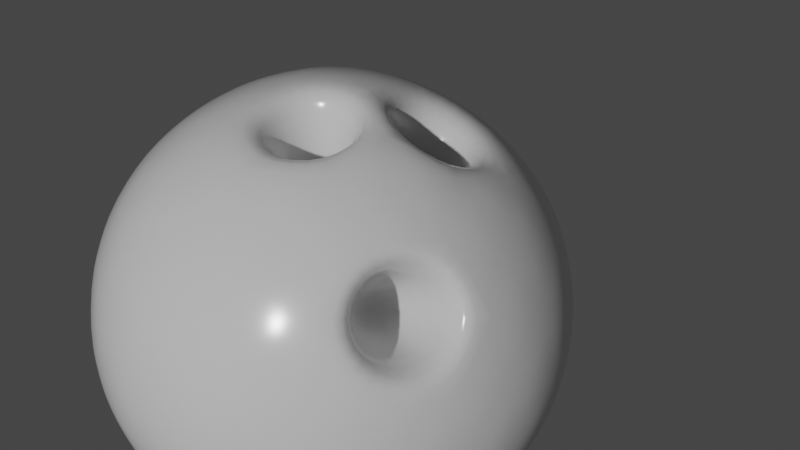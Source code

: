 # Source: BowlingBall.blend  (saved by Blender 2.90.8; exported with 4.5.12 LTS)
import bpy
from mathutils import Matrix  # noqa: F401  (used for matrix-valued properties, if any)

bpy.ops.wm.read_factory_settings(use_empty=True)
scene = bpy.context.scene
scene.name = 'Scene'

# ---- collections
col_collection = bpy.data.collections.new('Collection'); scene.collection.children.link(col_collection)

# ---- materials (node trees are filled in below, after node groups)
mat_material_001 = bpy.data.materials.new('Material.001')
mat_material_001.use_transparent_shadow = False

# ---- material node trees
mat_material_001.use_nodes = True; mat_material_001.node_tree.nodes.clear()
_N = mat_material_001.node_tree.nodes; _L = mat_material_001.node_tree.links
n0 = _N.new('ShaderNodeBsdfPrincipled'); n0.name = 'Principled BSDF'; n0.location = (10, 300)
n0.distribution = 'GGX'
n0.subsurface_method = 'BURLEY'
n0.inputs[2].default_value = 0.2
n0.inputs[3].default_value = 1.45
n0.inputs[27].default_value = (0.0, 0.0, 0.0, 1.0)
n0.inputs[28].default_value = 1.0
n1 = _N.new('ShaderNodeOutputMaterial'); n1.name = 'Material Output'; n1.location = (300, 300)
_L.new(n0.outputs[0], n1.inputs[0])
n1.is_active_output = True

# ---- world
world_world = bpy.data.worlds.new('World'); scene.world = world_world
world_world.use_nodes = True; world_world.node_tree.nodes.clear()
_N = world_world.node_tree.nodes; _L = world_world.node_tree.links
n0 = _N.new('ShaderNodeOutputWorld'); n0.name = 'World Output'; n0.location = (300, 300)
n1 = _N.new('ShaderNodeBackground'); n1.name = 'Background'; n1.location = (10, 300)
n1.inputs[0].default_value = (0.05088, 0.05088, 0.05088, 1.0)
_L.new(n1.outputs[0], n0.inputs[0])
n0.is_active_output = True
world_world.color = (0.05088, 0.05088, 0.05088)
world_world.use_sun_shadow = False
world_world.sun_shadow_jitter_overblur = 0.0

# ---- cameras
cam_camera = bpy.data.cameras.new('Camera')
cam_camera.clip_end = 100.0
cam_camera.ortho_scale = 7.314

# ---- lights
light_light = bpy.data.lights.new('Light', 'POINT')
light_light.transmission_factor = 0.0
light_light.energy = 1000.0
light_light.shadow_soft_size = 0.1
light_light.shadow_maximum_resolution = 0.006
light_light.use_absolute_resolution = True

# ---- meshes
me_icosphere_001 = bpy.data.meshes.new('Icosphere.001')
me_icosphere_001.from_pydata([(0.0, 0.0, -0.11), (0.0796, -0.05783, -0.04919), (-0.0304, -0.09357, -0.04919), (-0.09839, 0.0, -0.04919), (-0.0304, 0.09357, -0.04919), (0.0796, 0.05783, -0.04919), (0.0304, -0.09357, 0.04919), (-0.0796, -0.05783, 0.04919), (-0.0796, 0.05783, 0.04919), (0.0304, 0.09357, 0.04919), (0.09839, 0.0, 0.04919), (0.0, 0.0, 0.11), (-0.02561, -0.07882, -0.07233), (-0.01787, -0.055, -0.09357), (-0.008537, -0.02627, -0.1065), (0.02235, -0.01624, -0.1065), (0.04679, -0.03399, -0.09357), (0.06705, -0.04871, -0.07233), (0.05851, -0.07499, -0.05525), (0.02892, -0.08899, -0.05783), (-0.00326, -0.09506, -0.05525), (0.0894, 0.03248, -0.05525), (0.09357, 0.0, -0.05783), (0.0894, -0.03248, -0.05525), (0.02235, 0.01624, -0.1065), (0.04679, 0.03399, -0.09357), (0.06705, 0.04871, -0.07233), (-0.08288, 0.0, -0.07233), (-0.05783, 0.0, -0.09357), (-0.02763, 0.0, -0.1065), (-0.05324, -0.07882, -0.05525), (-0.0757, -0.055, -0.05783), (-0.09142, -0.02627, -0.05525), (-0.02561, 0.07882, -0.07233), (-0.01787, 0.055, -0.09357), (-0.008537, 0.02627, -0.1065), (-0.09142, 0.02627, -0.05525), (-0.0757, 0.055, -0.05783), (-0.05324, 0.07882, -0.05525), (-0.00326, 0.09506, -0.05525), (0.02892, 0.08899, -0.05783), (0.05851, 0.07499, -0.05525), (0.1052, -0.01624, 0.02763), (0.1046, -0.03399, -1.927e-09), (0.09468, -0.04871, -0.02763), (0.09468, 0.04871, -0.02763), (0.1046, 0.03399, 1.927e-09), (0.1052, 0.01624, 0.02763), (0.01707, -0.1051, 0.02763), (0.0, -0.11, -1.927e-09), (-0.01707, -0.1051, -0.02763), (0.07559, -0.07499, -0.02763), (0.06466, -0.08899, 1.927e-09), (0.04796, -0.09506, 0.02763), (-0.09468, -0.04871, 0.02763), (-0.1046, -0.03399, -1.927e-09), (-0.1052, -0.01624, -0.02763), (-0.04796, -0.09506, -0.02763), (-0.06466, -0.08899, 1.927e-09), (-0.07559, -0.07499, 0.02763), (-0.07559, 0.07499, 0.02763), (-0.06466, 0.08899, -1.927e-09), (-0.04796, 0.09506, -0.02763), (-0.1052, 0.01624, -0.02763), (-0.1046, 0.03399, 1.927e-09), (-0.09468, 0.04871, 0.02763), (0.04796, 0.09506, 0.02763), (0.06466, 0.08899, -1.927e-09), (0.07559, 0.07499, -0.02763), (-0.01707, 0.1051, -0.02763), (0.0, 0.11, 1.927e-09), (0.01707, 0.1051, 0.02763), (0.09142, -0.02627, 0.05525), (0.0757, -0.055, 0.05783), (0.05324, -0.07882, 0.05525), (0.00326, -0.09506, 0.05525), (-0.02892, -0.08899, 0.05783), (-0.05851, -0.07499, 0.05525), (-0.0894, -0.03248, 0.05525), (-0.09357, 0.0, 0.05783), (-0.0894, 0.03248, 0.05525), (-0.05851, 0.07499, 0.05525), (-0.02892, 0.08899, 0.05783), (0.00326, 0.09506, 0.05525), (0.05324, 0.07882, 0.05525), (0.0757, 0.055, 0.05783), (0.09142, 0.02627, 0.05525), (0.008537, -0.02627, 0.1065), (0.01787, -0.055, 0.09357), (0.02561, -0.07882, 0.07233), (0.08288, 0.0, 0.07233), (0.05783, 0.0, 0.09357), (0.02763, 0.0, 0.1065), (-0.02235, -0.01624, 0.1065), (-0.04679, -0.03399, 0.09357), (-0.06705, -0.04871, 0.07233), (-0.02235, 0.01624, 0.1065), (-0.04679, 0.03399, 0.09357), (-0.06705, 0.04871, 0.07233), (0.008537, 0.02627, 0.1065), (0.01787, 0.055, 0.09357), (0.02561, 0.07882, 0.07233), (0.0398, 0.02891, 0.09839), (0.0702, 0.02892, 0.0796), (0.04919, 0.05783, 0.0796), (-0.0152, 0.04679, 0.09839), (-0.005807, 0.0757, 0.0796), (-0.04919, 0.0, 0.09839), (-0.07379, -0.01787, 0.0796), (-0.0152, -0.04679, 0.09839), (-0.0398, -0.06466, 0.0796), (-0.005807, -0.0757, 0.0796), (0.0398, -0.02891, 0.09839), (0.04919, -0.05783, 0.0796), (0.0702, -0.02892, 0.0796), (0.0948, 0.04679, 0.0304), (0.08899, 0.06466, 0.0), (0.07379, 0.0757, 0.0304), (-0.0152, 0.1046, 0.0304), (-0.03399, 0.1046, -5.412e-08), (-0.04919, 0.09357, 0.0304), (-0.1042, 0.01787, 0.0304), (-0.11, -3.969e-08, 6.855e-08), (-0.1042, -0.01787, 0.0304), (-0.04919, -0.09357, 0.0304), (-0.03399, -0.1046, -8.659e-08), (-0.0152, -0.1046, 0.0304), (0.07379, -0.0757, 0.0304), (0.08899, -0.06466, -2.093e-07), (0.0948, -0.04679, 0.0304), (0.03399, 0.1046, -2.876e-15), (0.04919, 0.09357, -0.0304), (0.0152, 0.1046, -0.0304), (-0.07379, 0.0757, -0.0304), (-0.0948, 0.04679, -0.0304), (-0.08899, -0.06466, 8.835e-15), (-0.0948, -0.04679, -0.0304), (-0.07379, -0.0757, -0.0304), (0.03399, -0.1046, 3.082e-15), (0.0152, -0.1046, -0.0304), (0.04919, -0.09357, -0.0304), (0.11, 0.0, 0.0), (0.1042, -0.01787, -0.0304), (0.1042, 0.01787, -0.0304), (0.0398, 0.06466, -0.0796), (0.0152, 0.04679, -0.09839), (0.005807, 0.0757, -0.0796), (-0.04919, 0.05783, -0.0796), (-0.0398, 0.02891, -0.09839), (-0.0702, 0.02891, -0.0796), (-0.0702, -0.02892, -0.0796), (-0.0398, -0.02892, -0.09839), (-0.04919, -0.05783, -0.0796), (0.07379, 0.01787, -0.0796), (0.07379, -0.01787, -0.0796), (0.04919, -8.118e-08, -0.09839), (0.005807, -0.0757, -0.0796), (0.0152, -0.04679, -0.09839), (0.0398, -0.06466, -0.0796), (-0.02434, 0.03235, 0.02774), (-0.02706, 0.02395, 0.0332), (-0.02046, 0.01981, 0.03974), (-0.01121, 0.02386, 0.04098), (-0.008486, 0.03226, 0.03553), (-0.01507, 0.03638, 0.02897), (-0.03114, 0.01834, 0.0332), (-0.03829, 0.01315, 0.02774), (-0.03926, 0.003096, 0.02897), (-0.0333, -0.001893, 0.03553), (-0.02616, 0.003294, 0.04098), (-0.02516, 0.01334, 0.03974), (-0.04151, 0.02409, -0.007816), (-0.04437, 0.02026, 0.0005305), (-0.04163, 0.02418, 0.008886), (-0.03586, 0.03212, 0.008887), (-0.03298, 0.03593, 0.0005305), (-0.03574, 0.03203, -0.007816), (-0.05508, 0.05323, 0.07296), (-0.04266, 0.04544, 0.08525), (-0.02526, 0.05306, 0.08759), (-0.02013, 0.06886, 0.07733), (-0.03253, 0.07662, 0.06499), (-0.04995, 0.06904, 0.06269), (-0.09968, 0.04369, 1.56e-09), (-0.09312, 0.05309, 0.02005), (-0.07926, 0.07215, 0.02005), (-0.07235, 0.0813, -2.185e-09), (-0.07898, 0.07193, -0.02003), (-0.09282, 0.05289, -0.02003), (-0.07824, 0.0253, 0.06035), (-0.08001, 0.00698, 0.06259), (-0.06914, -0.002112, 0.07454), (-0.05613, 0.007341, 0.08448), (-0.05432, 0.02564, 0.08221), (-0.06521, 0.03477, 0.0703)], [], [(0, 15, 14), (1, 17, 23), (0, 14, 29), (0, 29, 35), (0, 35, 24), (1, 23, 44), (2, 20, 50), (3, 32, 56), (4, 38, 62), (5, 41, 68), (1, 44, 51), (2, 50, 57), (3, 56, 63), (4, 62, 69), (5, 68, 45), (6, 74, 89), (7, 77, 95), (8, 80, 98), (9, 83, 101), (10, 86, 90), (92, 99, 11), (91, 102, 92), (90, 103, 91), (92, 102, 99), (102, 100, 99), (91, 103, 102), (103, 104, 102), (102, 104, 100), (104, 101, 100), (90, 86, 103), (86, 85, 103), (103, 85, 104), (85, 84, 104), (104, 84, 101), (84, 9, 101), (99, 96, 11), (100, 105, 99), (101, 106, 100), (99, 105, 96), (105, 97, 96), (100, 106, 105), (179, 180, 163, 162), (183, 184, 173, 172), (181, 182, 159, 164), (101, 83, 106), (83, 82, 106), (180, 181, 164, 163), (178, 179, 162, 161), (81, 8, 98), (96, 93, 11), (97, 107, 96), (96, 107, 93), (107, 94, 93), (193, 192, 107, 97), (107, 108, 94), (108, 95, 94), (194, 193, 97, 98), (79, 78, 108), (108, 78, 95), (78, 7, 95), (93, 87, 11), (94, 109, 93), (95, 110, 94), (93, 109, 87), (109, 88, 87), (94, 110, 109), (110, 111, 109), (109, 111, 88), (111, 89, 88), (95, 77, 110), (77, 76, 110), (110, 76, 111), (76, 75, 111), (111, 75, 89), (75, 6, 89), (87, 92, 11), (88, 112, 87), (89, 113, 88), (87, 112, 92), (112, 91, 92), (88, 113, 112), (113, 114, 112), (112, 114, 91), (114, 90, 91), (89, 74, 113), (74, 73, 113), (113, 73, 114), (73, 72, 114), (114, 72, 90), (72, 10, 90), (47, 86, 10), (46, 115, 47), (45, 116, 46), (47, 115, 86), (115, 85, 86), (46, 116, 115), (116, 117, 115), (115, 117, 85), (117, 84, 85), (45, 68, 116), (68, 67, 116), (116, 67, 117), (67, 66, 117), (117, 66, 84), (66, 9, 84), (71, 83, 9), (70, 118, 71), (69, 119, 70), (71, 118, 83), (118, 82, 83), (70, 119, 118), (119, 120, 118), (118, 120, 82), (120, 81, 82), (69, 62, 119), (62, 61, 119), (119, 61, 120), (61, 60, 120), (120, 60, 81), (60, 8, 81), (65, 80, 8), (64, 121, 65), (63, 122, 64), (65, 121, 80), (121, 79, 80), (64, 122, 121), (122, 123, 121), (121, 123, 79), (123, 78, 79), (63, 56, 122), (56, 55, 122), (122, 55, 123), (55, 54, 123), (123, 54, 78), (54, 7, 78), (59, 77, 7), (58, 124, 59), (57, 125, 58), (59, 124, 77), (124, 76, 77), (58, 125, 124), (125, 126, 124), (124, 126, 76), (126, 75, 76), (57, 50, 125), (50, 49, 125), (125, 49, 126), (49, 48, 126), (126, 48, 75), (48, 6, 75), (53, 74, 6), (52, 127, 53), (51, 128, 52), (53, 127, 74), (127, 73, 74), (52, 128, 127), (128, 129, 127), (127, 129, 73), (129, 72, 73), (51, 44, 128), (44, 43, 128), (128, 43, 129), (43, 42, 129), (129, 42, 72), (42, 10, 72), (66, 71, 9), (67, 130, 66), (68, 131, 67), (66, 130, 71), (130, 70, 71), (67, 131, 130), (131, 132, 130), (130, 132, 70), (132, 69, 70), (68, 41, 131), (41, 40, 131), (131, 40, 132), (40, 39, 132), (132, 39, 69), (39, 4, 69), (60, 65, 8), (186, 187, 176, 175), (62, 133, 61), (190, 189, 80, 79), (177, 182, 81, 98), (187, 188, 171, 176), (185, 186, 175, 174), (134, 63, 64), (62, 38, 133), (38, 37, 133), (133, 37, 134), (37, 36, 134), (134, 36, 63), (36, 3, 63), (54, 59, 7), (55, 135, 54), (56, 136, 55), (54, 135, 59), (135, 58, 59), (55, 136, 135), (136, 137, 135), (135, 137, 58), (137, 57, 58), (56, 32, 136), (32, 31, 136), (136, 31, 137), (31, 30, 137), (137, 30, 57), (30, 2, 57), (48, 53, 6), (49, 138, 48), (50, 139, 49), (48, 138, 53), (138, 52, 53), (49, 139, 138), (139, 140, 138), (138, 140, 52), (140, 51, 52), (50, 20, 139), (20, 19, 139), (139, 19, 140), (19, 18, 140), (140, 18, 51), (18, 1, 51), (42, 47, 10), (43, 141, 42), (44, 142, 43), (42, 141, 47), (141, 46, 47), (43, 142, 141), (142, 143, 141), (141, 143, 46), (143, 45, 46), (44, 23, 142), (23, 22, 142), (142, 22, 143), (22, 21, 143), (143, 21, 45), (21, 5, 45), (26, 41, 5), (25, 144, 26), (24, 145, 25), (26, 144, 41), (144, 40, 41), (25, 145, 144), (145, 146, 144), (144, 146, 40), (146, 39, 40), (24, 35, 145), (35, 34, 145), (145, 34, 146), (34, 33, 146), (146, 33, 39), (33, 4, 39), (33, 38, 4), (34, 147, 33), (35, 148, 34), (33, 147, 38), (147, 37, 38), (34, 148, 147), (148, 149, 147), (147, 149, 37), (149, 36, 37), (35, 29, 148), (29, 28, 148), (148, 28, 149), (28, 27, 149), (149, 27, 36), (27, 3, 36), (27, 32, 3), (28, 150, 27), (29, 151, 28), (27, 150, 32), (150, 31, 32), (28, 151, 150), (151, 152, 150), (150, 152, 31), (152, 30, 31), (29, 14, 151), (14, 13, 151), (151, 13, 152), (13, 12, 152), (152, 12, 30), (12, 2, 30), (21, 26, 5), (22, 153, 21), (23, 154, 22), (21, 153, 26), (153, 25, 26), (22, 154, 153), (154, 155, 153), (153, 155, 25), (155, 24, 25), (23, 17, 154), (17, 16, 154), (154, 16, 155), (16, 15, 155), (155, 15, 24), (15, 0, 24), (12, 20, 2), (13, 156, 12), (14, 157, 13), (12, 156, 20), (156, 19, 20), (13, 157, 156), (157, 158, 156), (156, 158, 19), (158, 18, 19), (14, 15, 157), (15, 16, 157), (157, 16, 158), (16, 17, 158), (158, 17, 18), (17, 1, 18), (182, 181, 82, 81), (177, 178, 161, 160), (60, 185, 184, 65), (194, 189, 166, 165), (181, 180, 106, 82), (184, 185, 174, 173), (171, 172, 173, 174, 175, 176), (165, 166, 167, 168, 169, 170), (159, 160, 161, 162, 163, 164), (192, 191, 108, 107), (61, 186, 185, 60), (189, 194, 98, 80), (190, 191, 168, 167), (61, 133, 187, 186), (191, 192, 169, 168), (133, 134, 188, 187), (178, 177, 98, 97), (192, 193, 170, 169), (179, 178, 97, 105), (193, 194, 165, 170), (183, 188, 134, 64), (180, 179, 105, 106), (184, 183, 64, 65), (191, 190, 79, 108), (189, 190, 167, 166), (182, 177, 160, 159), (188, 183, 172, 171)])
me_icosphere_001.polygons.foreach_set('use_smooth', [True] * 341)
_uv = me_icosphere_001.uv_layers.new(name='UVMap')
_uv.uv.foreach_set('vector', [0.8182, 0.0, 0.7955, 0.03937, 0.8409, 0.03937, 0.7273, 0.1575, 0.7045, 0.1181, 0.6818, 0.1575, 0.09091, 0.0, 0.06818, 0.03937, 0.1136, 0.03937, 0.2727, 0.0, 0.25, 0.03937, 0.2955, 0.03937, 0.4545, 0.0, 0.4318, 0.03937, 0.4773, 0.03937, 0.7273, 0.1575, 0.6818, 0.1575, 0.7045, 0.1968, 0.9091, 0.1575, 0.8636, 0.1575, 0.8864, 0.1968, 0.1818, 0.1575, 0.1364, 0.1575, 0.1591, 0.1968, 0.3636, 0.1575, 0.3182, 0.1575, 0.3409, 0.1968, 0.5455, 0.1575, 0.5, 0.1575, 0.5227, 0.1968, 0.7273, 0.1575, 0.7045, 0.1968, 0.75, 0.1968, 0.9091, 0.1575, 0.8864, 0.1968, 0.9318, 0.1968, 0.1818, 0.1575, 0.1591, 0.1968, 0.2045, 0.1968, 0.3636, 0.1575, 0.3409, 0.1968, 0.3864, 0.1968, 0.5455, 0.1575, 0.5227, 0.1968, 0.5682, 0.1968, 0.8182, 0.3149, 0.7727, 0.3149, 0.7955, 0.3543, 1.0, 0.3149, 0.9545, 0.3149, 0.9773, 0.3543, 0.2727, 0.3149, 0.2273, 0.3149, 0.25, 0.3543, 0.4545, 0.3149, 0.4091, 0.3149, 0.4318, 0.3543, 0.6364, 0.3149, 0.5909, 0.3149, 0.6136, 0.3543, 0.5682, 0.433, 0.5227, 0.433, 0.5455, 0.4724, 0.5909, 0.3937, 0.5455, 0.3937, 0.5682, 0.433, 0.6136, 0.3543, 0.5682, 0.3543, 0.5909, 0.3937, 0.5682, 0.433, 0.5455, 0.3937, 0.5227, 0.433, 0.5455, 0.3937, 0.5, 0.3937, 0.5227, 0.433, 0.5909, 0.3937, 0.5682, 0.3543, 0.5455, 0.3937, 0.5682, 0.3543, 0.5227, 0.3543, 0.5455, 0.3937, 0.5455, 0.3937, 0.5227, 0.3543, 0.5, 0.3937, 0.5227, 0.3543, 0.4773, 0.3543, 0.5, 0.3937, 0.6136, 0.3543, 0.5909, 0.3149, 0.5682, 0.3543, 0.5909, 0.3149, 0.5455, 0.3149, 0.5682, 0.3543, 0.5682, 0.3543, 0.5455, 0.3149, 0.5227, 0.3543, 0.5455, 0.3149, 0.5, 0.3149, 0.5227, 0.3543, 0.5227, 0.3543, 0.5, 0.3149, 0.4773, 0.3543, 0.5, 0.3149, 0.4545, 0.3149, 0.4773, 0.3543, 0.3864, 0.433, 0.3409, 0.433, 0.3636, 0.4724, 0.4091, 0.3937, 0.3636, 0.3937, 0.3864, 0.433, 0.4318, 0.3543, 0.3864, 0.3543, 0.4091, 0.3937, 0.3864, 0.433, 0.3636, 0.3937, 0.3409, 0.433, 0.3636, 0.3937, 0.3182, 0.3937, 0.3409, 0.433, 0.4091, 0.3937, 0.3864, 0.3543, 0.3636, 0.3937, 0.3536, 0.3763, 0.3663, 0.3543, 0.3663, 0.3543, 0.3536, 0.3763, 0.2416, 0.2362, 0.2562, 0.2648, 0.2587, 0.2605, 0.2463, 0.2362, 0.3541, 0.3314, 0.3269, 0.33, 0.3269, 0.33, 0.3541, 0.3314, 0.4318, 0.3543, 0.4091, 0.3149, 0.3864, 0.3543, 0.4091, 0.3149, 0.3636, 0.3149, 0.3864, 0.3543, 0.3663, 0.3543, 0.3541, 0.3314, 0.3541, 0.3314, 0.3663, 0.3543, 0.3277, 0.3772, 0.3536, 0.3763, 0.3536, 0.3763, 0.3277, 0.3772, 0.3182, 0.3149, 0.2727, 0.3149, 0.2955, 0.3543, 0.2045, 0.433, 0.1591, 0.433, 0.1818, 0.4724, 0.2273, 0.3937, 0.1818, 0.3937, 0.2045, 0.433, 0.2045, 0.433, 0.1818, 0.3937, 0.1591, 0.433, 0.1818, 0.3937, 0.1364, 0.3937, 0.1591, 0.433, 0.2178, 0.3772, 0.1918, 0.3763, 0.1818, 0.3937, 0.2273, 0.3937, 0.1818, 0.3937, 0.1591, 0.3543, 0.1364, 0.3937, 0.1591, 0.3543, 0.1136, 0.3543, 0.1364, 0.3937, 0.2326, 0.3543, 0.2178, 0.3772, 0.2273, 0.3937, 0.25, 0.3543, 0.1818, 0.3149, 0.1364, 0.3149, 0.1591, 0.3543, 0.1591, 0.3543, 0.1364, 0.3149, 0.1136, 0.3543, 0.1364, 0.3149, 0.09091, 0.3149, 0.1136, 0.3543, 0.9318, 0.433, 0.8864, 0.433, 0.9091, 0.4724, 0.9545, 0.3937, 0.9091, 0.3937, 0.9318, 0.433, 0.9773, 0.3543, 0.9318, 0.3543, 0.9545, 0.3937, 0.9318, 0.433, 0.9091, 0.3937, 0.8864, 0.433, 0.9091, 0.3937, 0.8636, 0.3937, 0.8864, 0.433, 0.9545, 0.3937, 0.9318, 0.3543, 0.9091, 0.3937, 0.9318, 0.3543, 0.8864, 0.3543, 0.9091, 0.3937, 0.9091, 0.3937, 0.8864, 0.3543, 0.8636, 0.3937, 0.8864, 0.3543, 0.8409, 0.3543, 0.8636, 0.3937, 0.9773, 0.3543, 0.9545, 0.3149, 0.9318, 0.3543, 0.9545, 0.3149, 0.9091, 0.3149, 0.9318, 0.3543, 0.9318, 0.3543, 0.9091, 0.3149, 0.8864, 0.3543, 0.9091, 0.3149, 0.8636, 0.3149, 0.8864, 0.3543, 0.8864, 0.3543, 0.8636, 0.3149, 0.8409, 0.3543, 0.8636, 0.3149, 0.8182, 0.3149, 0.8409, 0.3543, 0.75, 0.433, 0.7045, 0.433, 0.7273, 0.4724, 0.7727, 0.3937, 0.7273, 0.3937, 0.75, 0.433, 0.7955, 0.3543, 0.75, 0.3543, 0.7727, 0.3937, 0.75, 0.433, 0.7273, 0.3937, 0.7045, 0.433, 0.7273, 0.3937, 0.6818, 0.3937, 0.7045, 0.433, 0.7727, 0.3937, 0.75, 0.3543, 0.7273, 0.3937, 0.75, 0.3543, 0.7045, 0.3543, 0.7273, 0.3937, 0.7273, 0.3937, 0.7045, 0.3543, 0.6818, 0.3937, 0.7045, 0.3543, 0.6591, 0.3543, 0.6818, 0.3937, 0.7955, 0.3543, 0.7727, 0.3149, 0.75, 0.3543, 0.7727, 0.3149, 0.7273, 0.3149, 0.75, 0.3543, 0.75, 0.3543, 0.7273, 0.3149, 0.7045, 0.3543, 0.7273, 0.3149, 0.6818, 0.3149, 0.7045, 0.3543, 0.7045, 0.3543, 0.6818, 0.3149, 0.6591, 0.3543, 0.6818, 0.3149, 0.6364, 0.3149, 0.6591, 0.3543, 0.6136, 0.2756, 0.5909, 0.3149, 0.6364, 0.3149, 0.5909, 0.2362, 0.5682, 0.2756, 0.6136, 0.2756, 0.5682, 0.1968, 0.5455, 0.2362, 0.5909, 0.2362, 0.6136, 0.2756, 0.5682, 0.2756, 0.5909, 0.3149, 0.5682, 0.2756, 0.5455, 0.3149, 0.5909, 0.3149, 0.5909, 0.2362, 0.5455, 0.2362, 0.5682, 0.2756, 0.5455, 0.2362, 0.5227, 0.2756, 0.5682, 0.2756, 0.5682, 0.2756, 0.5227, 0.2756, 0.5455, 0.3149, 0.5227, 0.2756, 0.5, 0.3149, 0.5455, 0.3149, 0.5682, 0.1968, 0.5227, 0.1968, 0.5455, 0.2362, 0.5227, 0.1968, 0.5, 0.2362, 0.5455, 0.2362, 0.5455, 0.2362, 0.5, 0.2362, 0.5227, 0.2756, 0.5, 0.2362, 0.4773, 0.2756, 0.5227, 0.2756, 0.5227, 0.2756, 0.4773, 0.2756, 0.5, 0.3149, 0.4773, 0.2756, 0.4545, 0.3149, 0.5, 0.3149, 0.4318, 0.2756, 0.4091, 0.3149, 0.4545, 0.3149, 0.4091, 0.2362, 0.3864, 0.2756, 0.4318, 0.2756, 0.3864, 0.1968, 0.3636, 0.2362, 0.4091, 0.2362, 0.4318, 0.2756, 0.3864, 0.2756, 0.4091, 0.3149, 0.3864, 0.2756, 0.3636, 0.3149, 0.4091, 0.3149, 0.4091, 0.2362, 0.3636, 0.2362, 0.3864, 0.2756, 0.3636, 0.2362, 0.3409, 0.2756, 0.3864, 0.2756, 0.3864, 0.2756, 0.3409, 0.2756, 0.3636, 0.3149, 0.3409, 0.2756, 0.3182, 0.3149, 0.3636, 0.3149, 0.3864, 0.1968, 0.3409, 0.1968, 0.3636, 0.2362, 0.3409, 0.1968, 0.3182, 0.2362, 0.3636, 0.2362, 0.3636, 0.2362, 0.3182, 0.2362, 0.3409, 0.2756, 0.3182, 0.2362, 0.2955, 0.2756, 0.3409, 0.2756, 0.3409, 0.2756, 0.2955, 0.2756, 0.3182, 0.3149, 0.2955, 0.2756, 0.2727, 0.3149, 0.3182, 0.3149, 0.25, 0.2756, 0.2273, 0.3149, 0.2727, 0.3149, 0.2273, 0.2362, 0.2045, 0.2756, 0.25, 0.2756, 0.2045, 0.1968, 0.1818, 0.2362, 0.2273, 0.2362, 0.25, 0.2756, 0.2045, 0.2756, 0.2273, 0.3149, 0.2045, 0.2756, 0.1818, 0.3149, 0.2273, 0.3149, 0.2273, 0.2362, 0.1818, 0.2362, 0.2045, 0.2756, 0.1818, 0.2362, 0.1591, 0.2756, 0.2045, 0.2756, 0.2045, 0.2756, 0.1591, 0.2756, 0.1818, 0.3149, 0.1591, 0.2756, 0.1364, 0.3149, 0.1818, 0.3149, 0.2045, 0.1968, 0.1591, 0.1968, 0.1818, 0.2362, 0.1591, 0.1968, 0.1364, 0.2362, 0.1818, 0.2362, 0.1818, 0.2362, 0.1364, 0.2362, 0.1591, 0.2756, 0.1364, 0.2362, 0.1136, 0.2756, 0.1591, 0.2756, 0.1591, 0.2756, 0.1136, 0.2756, 0.1364, 0.3149, 0.1136, 0.2756, 0.09091, 0.3149, 0.1364, 0.3149, 0.9773, 0.2756, 0.9545, 0.3149, 1.0, 0.3149, 0.9545, 0.2362, 0.9318, 0.2756, 0.9773, 0.2756, 0.9318, 0.1968, 0.9091, 0.2362, 0.9545, 0.2362, 0.9773, 0.2756, 0.9318, 0.2756, 0.9545, 0.3149, 0.9318, 0.2756, 0.9091, 0.3149, 0.9545, 0.3149, 0.9545, 0.2362, 0.9091, 0.2362, 0.9318, 0.2756, 0.9091, 0.2362, 0.8864, 0.2756, 0.9318, 0.2756, 0.9318, 0.2756, 0.8864, 0.2756, 0.9091, 0.3149, 0.8864, 0.2756, 0.8636, 0.3149, 0.9091, 0.3149, 0.9318, 0.1968, 0.8864, 0.1968, 0.9091, 0.2362, 0.8864, 0.1968, 0.8636, 0.2362, 0.9091, 0.2362, 0.9091, 0.2362, 0.8636, 0.2362, 0.8864, 0.2756, 0.8636, 0.2362, 0.8409, 0.2756, 0.8864, 0.2756, 0.8864, 0.2756, 0.8409, 0.2756, 0.8636, 0.3149, 0.8409, 0.2756, 0.8182, 0.3149, 0.8636, 0.3149, 0.7955, 0.2756, 0.7727, 0.3149, 0.8182, 0.3149, 0.7727, 0.2362, 0.75, 0.2756, 0.7955, 0.2756, 0.75, 0.1968, 0.7273, 0.2362, 0.7727, 0.2362, 0.7955, 0.2756, 0.75, 0.2756, 0.7727, 0.3149, 0.75, 0.2756, 0.7273, 0.3149, 0.7727, 0.3149, 0.7727, 0.2362, 0.7273, 0.2362, 0.75, 0.2756, 0.7273, 0.2362, 0.7045, 0.2756, 0.75, 0.2756, 0.75, 0.2756, 0.7045, 0.2756, 0.7273, 0.3149, 0.7045, 0.2756, 0.6818, 0.3149, 0.7273, 0.3149, 0.75, 0.1968, 0.7045, 0.1968, 0.7273, 0.2362, 0.7045, 0.1968, 0.6818, 0.2362, 0.7273, 0.2362, 0.7273, 0.2362, 0.6818, 0.2362, 0.7045, 0.2756, 0.6818, 0.2362, 0.6591, 0.2756, 0.7045, 0.2756, 0.7045, 0.2756, 0.6591, 0.2756, 0.6818, 0.3149, 0.6591, 0.2756, 0.6364, 0.3149, 0.6818, 0.3149, 0.4773, 0.2756, 0.4318, 0.2756, 0.4545, 0.3149, 0.5, 0.2362, 0.4545, 0.2362, 0.4773, 0.2756, 0.5227, 0.1968, 0.4773, 0.1968, 0.5, 0.2362, 0.4773, 0.2756, 0.4545, 0.2362, 0.4318, 0.2756, 0.4545, 0.2362, 0.4091, 0.2362, 0.4318, 0.2756, 0.5, 0.2362, 0.4773, 0.1968, 0.4545, 0.2362, 0.4773, 0.1968, 0.4318, 0.1968, 0.4545, 0.2362, 0.4545, 0.2362, 0.4318, 0.1968, 0.4091, 0.2362, 0.4318, 0.1968, 0.3864, 0.1968, 0.4091, 0.2362, 0.5227, 0.1968, 0.5, 0.1575, 0.4773, 0.1968, 0.5, 0.1575, 0.4545, 0.1575, 0.4773, 0.1968, 0.4773, 0.1968, 0.4545, 0.1575, 0.4318, 0.1968, 0.4545, 0.1575, 0.4091, 0.1575, 0.4318, 0.1968, 0.4318, 0.1968, 0.4091, 0.1575, 0.3864, 0.1968, 0.4091, 0.1575, 0.3636, 0.1575, 0.3864, 0.1968, 0.2955, 0.2756, 0.25, 0.2756, 0.2727, 0.3149, 0.3038, 0.2362, 0.2877, 0.2103, 0.2854, 0.2142, 0.2991, 0.2362, 0.3409, 0.1968, 0.2955, 0.1968, 0.3182, 0.2362, 0.1913, 0.3314, 0.2186, 0.33, 0.2273, 0.3149, 0.1818, 0.3149, 0.3128, 0.3543, 0.3269, 0.33, 0.3182, 0.3149, 0.2955, 0.3543, 0.2877, 0.2103, 0.2578, 0.2103, 0.26, 0.2142, 0.2854, 0.2142, 0.2892, 0.2648, 0.3038, 0.2362, 0.2991, 0.2362, 0.2868, 0.2605, 0.25, 0.1968, 0.2045, 0.1968, 0.2273, 0.2362, 0.3409, 0.1968, 0.3182, 0.1575, 0.2955, 0.1968, 0.3182, 0.1575, 0.2727, 0.1575, 0.2955, 0.1968, 0.2955, 0.1968, 0.2727, 0.1575, 0.25, 0.1968, 0.2727, 0.1575, 0.2273, 0.1575, 0.25, 0.1968, 0.25, 0.1968, 0.2273, 0.1575, 0.2045, 0.1968, 0.2273, 0.1575, 0.1818, 0.1575, 0.2045, 0.1968, 0.1136, 0.2756, 0.06818, 0.2756, 0.09091, 0.3149, 0.1364, 0.2362, 0.09091, 0.2362, 0.1136, 0.2756, 0.1591, 0.1968, 0.1136, 0.1968, 0.1364, 0.2362, 0.1136, 0.2756, 0.09091, 0.2362, 0.06818, 0.2756, 0.09091, 0.2362, 0.04545, 0.2362, 0.06818, 0.2756, 0.1364, 0.2362, 0.1136, 0.1968, 0.09091, 0.2362, 0.1136, 0.1968, 0.06818, 0.1968, 0.09091, 0.2362, 0.09091, 0.2362, 0.06818, 0.1968, 0.04545, 0.2362, 0.06818, 0.1968, 0.02273, 0.1968, 0.04545, 0.2362, 0.1591, 0.1968, 0.1364, 0.1575, 0.1136, 0.1968, 0.1364, 0.1575, 0.09091, 0.1575, 0.1136, 0.1968, 0.1136, 0.1968, 0.09091, 0.1575, 0.06818, 0.1968, 0.09091, 0.1575, 0.04545, 0.1575, 0.06818, 0.1968, 0.06818, 0.1968, 0.04545, 0.1575, 0.02273, 0.1968, 0.04545, 0.1575, 0.0, 0.1575, 0.02273, 0.1968, 0.8409, 0.2756, 0.7955, 0.2756, 0.8182, 0.3149, 0.8636, 0.2362, 0.8182, 0.2362, 0.8409, 0.2756, 0.8864, 0.1968, 0.8409, 0.1968, 0.8636, 0.2362, 0.8409, 0.2756, 0.8182, 0.2362, 0.7955, 0.2756, 0.8182, 0.2362, 0.7727, 0.2362, 0.7955, 0.2756, 0.8636, 0.2362, 0.8409, 0.1968, 0.8182, 0.2362, 0.8409, 0.1968, 0.7955, 0.1968, 0.8182, 0.2362, 0.8182, 0.2362, 0.7955, 0.1968, 0.7727, 0.2362, 0.7955, 0.1968, 0.75, 0.1968, 0.7727, 0.2362, 0.8864, 0.1968, 0.8636, 0.1575, 0.8409, 0.1968, 0.8636, 0.1575, 0.8182, 0.1575, 0.8409, 0.1968, 0.8409, 0.1968, 0.8182, 0.1575, 0.7955, 0.1968, 0.8182, 0.1575, 0.7727, 0.1575, 0.7955, 0.1968, 0.7955, 0.1968, 0.7727, 0.1575, 0.75, 0.1968, 0.7727, 0.1575, 0.7273, 0.1575, 0.75, 0.1968, 0.6591, 0.2756, 0.6136, 0.2756, 0.6364, 0.3149, 0.6818, 0.2362, 0.6364, 0.2362, 0.6591, 0.2756, 0.7045, 0.1968, 0.6591, 0.1968, 0.6818, 0.2362, 0.6591, 0.2756, 0.6364, 0.2362, 0.6136, 0.2756, 0.6364, 0.2362, 0.5909, 0.2362, 0.6136, 0.2756, 0.6818, 0.2362, 0.6591, 0.1968, 0.6364, 0.2362, 0.6591, 0.1968, 0.6136, 0.1968, 0.6364, 0.2362, 0.6364, 0.2362, 0.6136, 0.1968, 0.5909, 0.2362, 0.6136, 0.1968, 0.5682, 0.1968, 0.5909, 0.2362, 0.7045, 0.1968, 0.6818, 0.1575, 0.6591, 0.1968, 0.6818, 0.1575, 0.6364, 0.1575, 0.6591, 0.1968, 0.6591, 0.1968, 0.6364, 0.1575, 0.6136, 0.1968, 0.6364, 0.1575, 0.5909, 0.1575, 0.6136, 0.1968, 0.6136, 0.1968, 0.5909, 0.1575, 0.5682, 0.1968, 0.5909, 0.1575, 0.5455, 0.1575, 0.5682, 0.1968, 0.5227, 0.1181, 0.5, 0.1575, 0.5455, 0.1575, 0.5, 0.07873, 0.4773, 0.1181, 0.5227, 0.1181, 0.4773, 0.03937, 0.4545, 0.07873, 0.5, 0.07873, 0.5227, 0.1181, 0.4773, 0.1181, 0.5, 0.1575, 0.4773, 0.1181, 0.4545, 0.1575, 0.5, 0.1575, 0.5, 0.07873, 0.4545, 0.07873, 0.4773, 0.1181, 0.4545, 0.07873, 0.4318, 0.1181, 0.4773, 0.1181, 0.4773, 0.1181, 0.4318, 0.1181, 0.4545, 0.1575, 0.4318, 0.1181, 0.4091, 0.1575, 0.4545, 0.1575, 0.4773, 0.03937, 0.4318, 0.03937, 0.4545, 0.07873, 0.4318, 0.03937, 0.4091, 0.07873, 0.4545, 0.07873, 0.4545, 0.07873, 0.4091, 0.07873, 0.4318, 0.1181, 0.4091, 0.07873, 0.3864, 0.1181, 0.4318, 0.1181, 0.4318, 0.1181, 0.3864, 0.1181, 0.4091, 0.1575, 0.3864, 0.1181, 0.3636, 0.1575, 0.4091, 0.1575, 0.3409, 0.1181, 0.3182, 0.1575, 0.3636, 0.1575, 0.3182, 0.07873, 0.2955, 0.1181, 0.3409, 0.1181, 0.2955, 0.03937, 0.2727, 0.07873, 0.3182, 0.07873, 0.3409, 0.1181, 0.2955, 0.1181, 0.3182, 0.1575, 0.2955, 0.1181, 0.2727, 0.1575, 0.3182, 0.1575, 0.3182, 0.07873, 0.2727, 0.07873, 0.2955, 0.1181, 0.2727, 0.07873, 0.25, 0.1181, 0.2955, 0.1181, 0.2955, 0.1181, 0.25, 0.1181, 0.2727, 0.1575, 0.25, 0.1181, 0.2273, 0.1575, 0.2727, 0.1575, 0.2955, 0.03937, 0.25, 0.03937, 0.2727, 0.07873, 0.25, 0.03937, 0.2273, 0.07873, 0.2727, 0.07873, 0.2727, 0.07873, 0.2273, 0.07873, 0.25, 0.1181, 0.2273, 0.07873, 0.2045, 0.1181, 0.25, 0.1181, 0.25, 0.1181, 0.2045, 0.1181, 0.2273, 0.1575, 0.2045, 0.1181, 0.1818, 0.1575, 0.2273, 0.1575, 0.1591, 0.1181, 0.1364, 0.1575, 0.1818, 0.1575, 0.1364, 0.07873, 0.1136, 0.1181, 0.1591, 0.1181, 0.1136, 0.03937, 0.09091, 0.07873, 0.1364, 0.07873, 0.1591, 0.1181, 0.1136, 0.1181, 0.1364, 0.1575, 0.1136, 0.1181, 0.09091, 0.1575, 0.1364, 0.1575, 0.1364, 0.07873, 0.09091, 0.07873, 0.1136, 0.1181, 0.09091, 0.07873, 0.06818, 0.1181, 0.1136, 0.1181, 0.1136, 0.1181, 0.06818, 0.1181, 0.09091, 0.1575, 0.06818, 0.1181, 0.04545, 0.1575, 0.09091, 0.1575, 0.1136, 0.03937, 0.06818, 0.03937, 0.09091, 0.07873, 0.06818, 0.03937, 0.04545, 0.07873, 0.09091, 0.07873, 0.09091, 0.07873, 0.04545, 0.07873, 0.06818, 0.1181, 0.04545, 0.07873, 0.02273, 0.1181, 0.06818, 0.1181, 0.06818, 0.1181, 0.02273, 0.1181, 0.04545, 0.1575, 0.02273, 0.1181, 0.0, 0.1575, 0.04545, 0.1575, 0.5909, 0.1575, 0.5682, 0.1181, 0.5455, 0.1575, 0.6364, 0.1575, 0.6136, 0.1181, 0.5909, 0.1575, 0.6818, 0.1575, 0.6591, 0.1181, 0.6364, 0.1575, 0.5909, 0.1575, 0.6136, 0.1181, 0.5682, 0.1181, 0.6136, 0.1181, 0.5909, 0.07873, 0.5682, 0.1181, 0.6364, 0.1575, 0.6591, 0.1181, 0.6136, 0.1181, 0.6591, 0.1181, 0.6364, 0.07873, 0.6136, 0.1181, 0.6136, 0.1181, 0.6364, 0.07873, 0.5909, 0.07873, 0.6364, 0.07873, 0.6136, 0.03937, 0.5909, 0.07873, 0.6818, 0.1575, 0.7045, 0.1181, 0.6591, 0.1181, 0.7045, 0.1181, 0.6818, 0.07873, 0.6591, 0.1181, 0.6591, 0.1181, 0.6818, 0.07873, 0.6364, 0.07873, 0.6818, 0.07873, 0.6591, 0.03937, 0.6364, 0.07873, 0.6364, 0.07873, 0.6591, 0.03937, 0.6136, 0.03937, 0.6591, 0.03937, 0.6364, 0.0, 0.6136, 0.03937, 0.8864, 0.1181, 0.8636, 0.1575, 0.9091, 0.1575, 0.8636, 0.07873, 0.8409, 0.1181, 0.8864, 0.1181, 0.8409, 0.03937, 0.8182, 0.07873, 0.8636, 0.07873, 0.8864, 0.1181, 0.8409, 0.1181, 0.8636, 0.1575, 0.8409, 0.1181, 0.8182, 0.1575, 0.8636, 0.1575, 0.8636, 0.07873, 0.8182, 0.07873, 0.8409, 0.1181, 0.8182, 0.07873, 0.7955, 0.1181, 0.8409, 0.1181, 0.8409, 0.1181, 0.7955, 0.1181, 0.8182, 0.1575, 0.7955, 0.1181, 0.7727, 0.1575, 0.8182, 0.1575, 0.8409, 0.03937, 0.7955, 0.03937, 0.8182, 0.07873, 0.7955, 0.03937, 0.7727, 0.07873, 0.8182, 0.07873, 0.8182, 0.07873, 0.7727, 0.07873, 0.7955, 0.1181, 0.7727, 0.07873, 0.75, 0.1181, 0.7955, 0.1181, 0.7955, 0.1181, 0.75, 0.1181, 0.7727, 0.1575, 0.75, 0.1181, 0.7273, 0.1575, 0.7727, 0.1575, 0.3269, 0.33, 0.3541, 0.3314, 0.3636, 0.3149, 0.3182, 0.3149, 0.3128, 0.3543, 0.3277, 0.3772, 0.3277, 0.3772, 0.3128, 0.3543, 0.2955, 0.2756, 0.2892, 0.2648, 0.2562, 0.2648, 0.25, 0.2756, 0.2326, 0.3543, 0.2186, 0.33, 0.2186, 0.33, 0.2326, 0.3543, 0.3541, 0.3314, 0.3663, 0.3543, 0.3864, 0.3543, 0.3636, 0.3149, 0.2562, 0.2648, 0.2892, 0.2648, 0.2868, 0.2605, 0.2587, 0.2605, 0.26, 0.2142, 0.2463, 0.2362, 0.2587, 0.2605, 0.2868, 0.2605, 0.2991, 0.2362, 0.2854, 0.2142, 0.2326, 0.3543, 0.2186, 0.33, 0.1913, 0.3314, 0.1791, 0.3543, 0.1918, 0.3763, 0.2178, 0.3772, 0.3269, 0.33, 0.3128, 0.3543, 0.3277, 0.3772, 0.3536, 0.3763, 0.3663, 0.3543, 0.3541, 0.3314, 0.1918, 0.3763, 0.1791, 0.3543, 0.1591, 0.3543, 0.1818, 0.3937, 0.3182, 0.2362, 0.3038, 0.2362, 0.2892, 0.2648, 0.2955, 0.2756, 0.2186, 0.33, 0.2326, 0.3543, 0.25, 0.3543, 0.2273, 0.3149, 0.1913, 0.3314, 0.1791, 0.3543, 0.1791, 0.3543, 0.1913, 0.3314, 0.3182, 0.2362, 0.2955, 0.1968, 0.2877, 0.2103, 0.3038, 0.2362, 0.1791, 0.3543, 0.1918, 0.3763, 0.1918, 0.3763, 0.1791, 0.3543, 0.2955, 0.1968, 0.25, 0.1968, 0.2578, 0.2103, 0.2877, 0.2103, 0.3277, 0.3772, 0.3128, 0.3543, 0.2955, 0.3543, 0.3182, 0.3937, 0.1918, 0.3763, 0.2178, 0.3772, 0.2178, 0.3772, 0.1918, 0.3763, 0.3536, 0.3763, 0.3277, 0.3772, 0.3182, 0.3937, 0.3636, 0.3937, 0.2178, 0.3772, 0.2326, 0.3543, 0.2326, 0.3543, 0.2178, 0.3772, 0.2416, 0.2362, 0.2578, 0.2103, 0.25, 0.1968, 0.2273, 0.2362, 0.3663, 0.3543, 0.3536, 0.3763, 0.3636, 0.3937, 0.3864, 0.3543, 0.2562, 0.2648, 0.2416, 0.2362, 0.2273, 0.2362, 0.25, 0.2756, 0.1791, 0.3543, 0.1913, 0.3314, 0.1818, 0.3149, 0.1591, 0.3543, 0.2186, 0.33, 0.1913, 0.3314, 0.1913, 0.3314, 0.2186, 0.33, 0.3269, 0.33, 0.3128, 0.3543, 0.3128, 0.3543, 0.3269, 0.33, 0.2578, 0.2103, 0.2416, 0.2362, 0.2463, 0.2362, 0.26, 0.2142])
me_icosphere_001.materials.append(mat_material_001)
me_icosphere_001.use_remesh_fix_poles = True
me_icosphere_001.use_remesh_preserve_attributes = False
me_icosphere_001.use_mirror_z = True
me_icosphere_001.use_mirror_vertex_groups = False
me_icosphere_001.update()

# ---- objects
ob_light = bpy.data.objects.new('Light', light_light)
ob_camera = bpy.data.objects.new('Camera', cam_camera)
ob_bowlingball = bpy.data.objects.new('BowlingBall', me_icosphere_001)

# ---- transforms, parenting, visibility, modifiers, constraints
ob_light.location = (-1.534, 6.35, -0.4193)
ob_light.rotation_euler = (0.6503, 0.05522, 1.866)
ob_light.lock_rotations_4d = False
ob_light.empty_display_type = 'ARROWS'
ob_light.color = (0.0, 0.0, 0.0, 0.0)
ob_light.lineart.crease_threshold = 0.0
ob_camera.location = (-0.3245, 0.3941, 0.02494)
ob_camera.rotation_euler = (1.594, 9.041e-05, 3.772)
ob_camera.lock_rotations_4d = False
ob_camera.empty_display_type = 'ARROWS'
ob_camera.color = (0.0, 0.0, 0.0, 0.0)
ob_camera.display_type = 'WIRE'
ob_camera.lineart.crease_threshold = 0.0
ob_bowlingball.location = (0.0, 0.0, 0.0)
ob_bowlingball.lineart.crease_threshold = 0.0
ob_bowlingball.use_mesh_mirror_z = True
_m = ob_bowlingball.modifiers.new('Subdivision', 'SUBSURF')
_m.uv_smooth = 'PRESERVE_CORNERS'
_m.levels = 2

# ---- collection membership
col_collection.objects.link(ob_light)
col_collection.objects.link(ob_camera)
col_collection.objects.link(ob_bowlingball)

# ---- scene / render settings (as saved in the file)
scene.camera = ob_camera
scene.frame_start = 1; scene.frame_end = 250; scene.frame_set(1)
scene.render.engine = 'BLENDER_EEVEE_NEXT'
scene.cycles.use_denoising = False
scene.cycles.samples = 128
scene.cycles.sampling_pattern = 'TABULATED_SOBOL'
scene.cycles.use_adaptive_sampling = False
scene.cycles.use_light_tree = False
scene.view_settings.view_transform = 'Filmic'
bpy.context.view_layer.update()

